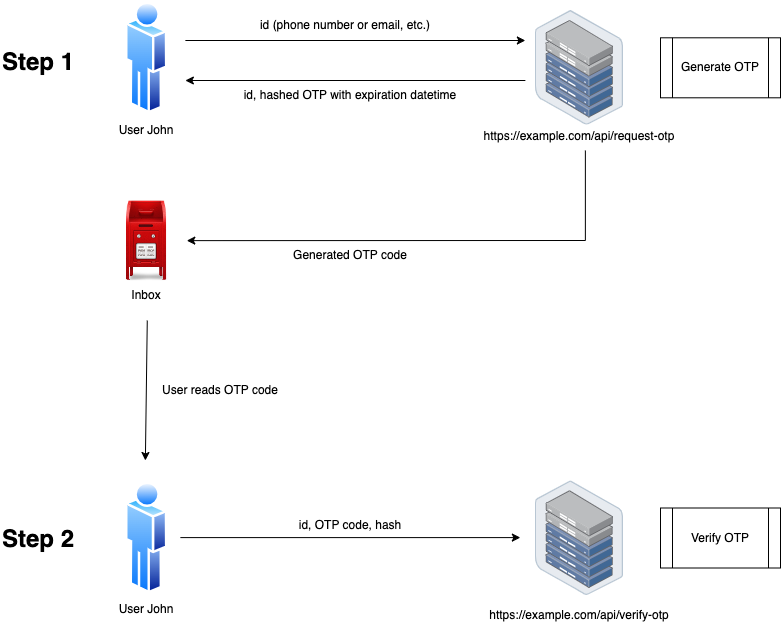

The diagram above was exported from draw.io. Its source (the exported page's mxGraphModel, read from the mxfile embedded in the PNG):
<mxGraphModel dx="1934" dy="1253" grid="1" gridSize="10" guides="1" tooltips="1" connect="1" arrows="1" fold="1" page="1" pageScale="1" pageWidth="850" pageHeight="1100" math="0" shadow="0">
  <root>
    <mxCell id="0" />
    <mxCell id="1" parent="0" />
    <mxCell id="k7KaP2B27B4co6-2L-Zt-1" value="" style="image;points=[];aspect=fixed;html=1;align=center;shadow=0;dashed=0;image=img/lib/allied_telesis/storage/Datacenter_Server_Half_Rack_ToR.svg;" vertex="1" parent="1">
      <mxGeometry x="554.87" y="245" width="88.2" height="114.6" as="geometry" />
    </mxCell>
    <mxCell id="k7KaP2B27B4co6-2L-Zt-2" value="" style="image;aspect=fixed;perimeter=ellipsePerimeter;html=1;align=center;shadow=0;dashed=0;spacingTop=3;image=img/lib/active_directory/user.svg;" vertex="1" parent="1">
      <mxGeometry x="144.87" y="235" width="42.55" height="115" as="geometry" />
    </mxCell>
    <mxCell id="k7KaP2B27B4co6-2L-Zt-4" value="" style="endArrow=classic;html=1;rounded=0;" edge="1" parent="1">
      <mxGeometry width="50" height="50" relative="1" as="geometry">
        <mxPoint x="204.87" y="275" as="sourcePoint" />
        <mxPoint x="544.87" y="275" as="targetPoint" />
      </mxGeometry>
    </mxCell>
    <mxCell id="k7KaP2B27B4co6-2L-Zt-5" value="id (phone number or email, etc.)" style="text;html=1;align=center;verticalAlign=middle;whiteSpace=wrap;rounded=0;" vertex="1" parent="1">
      <mxGeometry x="274.87" y="245" width="180" height="30" as="geometry" />
    </mxCell>
    <mxCell id="k7KaP2B27B4co6-2L-Zt-6" value="" style="endArrow=classic;html=1;rounded=0;" edge="1" parent="1">
      <mxGeometry width="50" height="50" relative="1" as="geometry">
        <mxPoint x="544.87" y="315" as="sourcePoint" />
        <mxPoint x="204.87" y="315" as="targetPoint" />
      </mxGeometry>
    </mxCell>
    <mxCell id="k7KaP2B27B4co6-2L-Zt-7" value="id, hashed OTP with expiration datetime" style="text;html=1;align=center;verticalAlign=middle;whiteSpace=wrap;rounded=0;" vertex="1" parent="1">
      <mxGeometry x="244.87" y="315" width="250" height="30" as="geometry" />
    </mxCell>
    <mxCell id="k7KaP2B27B4co6-2L-Zt-10" value="" style="shape=image;html=1;verticalAlign=top;verticalLabelPosition=bottom;labelBackgroundColor=#ffffff;imageAspect=0;aspect=fixed;image=https://cdn3.iconfinder.com/data/icons/mail-icons/128/postbox.png" vertex="1" parent="1">
      <mxGeometry x="126" y="435" width="80.28" height="80.28" as="geometry" />
    </mxCell>
    <mxCell id="k7KaP2B27B4co6-2L-Zt-11" value="" style="endArrow=classic;html=1;rounded=0;" edge="1" parent="1" target="k7KaP2B27B4co6-2L-Zt-10">
      <mxGeometry width="50" height="50" relative="1" as="geometry">
        <mxPoint x="604.87" y="385" as="sourcePoint" />
        <mxPoint x="204.87" y="475" as="targetPoint" />
        <Array as="points">
          <mxPoint x="604.87" y="475" />
        </Array>
      </mxGeometry>
    </mxCell>
    <mxCell id="k7KaP2B27B4co6-2L-Zt-12" value="Generated OTP code" style="text;html=1;align=center;verticalAlign=middle;whiteSpace=wrap;rounded=0;" vertex="1" parent="1">
      <mxGeometry x="304.87" y="475" width="130" height="30" as="geometry" />
    </mxCell>
    <mxCell id="k7KaP2B27B4co6-2L-Zt-13" value="" style="image;aspect=fixed;perimeter=ellipsePerimeter;html=1;align=center;shadow=0;dashed=0;spacingTop=3;image=img/lib/active_directory/user.svg;" vertex="1" parent="1">
      <mxGeometry x="144.85999999999999" y="715" width="42.55" height="115" as="geometry" />
    </mxCell>
    <mxCell id="k7KaP2B27B4co6-2L-Zt-14" value="" style="endArrow=classic;html=1;rounded=0;exitX=0.5;exitY=1;exitDx=0;exitDy=0;" edge="1" parent="1">
      <mxGeometry width="50" height="50" relative="1" as="geometry">
        <mxPoint x="166.76999999999998" y="555" as="sourcePoint" />
        <mxPoint x="164.87" y="695" as="targetPoint" />
      </mxGeometry>
    </mxCell>
    <mxCell id="k7KaP2B27B4co6-2L-Zt-15" value="" style="endArrow=classic;html=1;rounded=0;" edge="1" parent="1">
      <mxGeometry width="50" height="50" relative="1" as="geometry">
        <mxPoint x="199.86" y="772.1" as="sourcePoint" />
        <mxPoint x="539.86" y="772.1" as="targetPoint" />
      </mxGeometry>
    </mxCell>
    <mxCell id="k7KaP2B27B4co6-2L-Zt-16" value="" style="image;points=[];aspect=fixed;html=1;align=center;shadow=0;dashed=0;image=img/lib/allied_telesis/storage/Datacenter_Server_Half_Rack_ToR.svg;" vertex="1" parent="1">
      <mxGeometry x="554.86" y="715.4" width="88.2" height="114.6" as="geometry" />
    </mxCell>
    <mxCell id="k7KaP2B27B4co6-2L-Zt-17" value="id, OTP code, hash" style="text;html=1;align=center;verticalAlign=middle;whiteSpace=wrap;rounded=0;" vertex="1" parent="1">
      <mxGeometry x="294.86" y="745" width="150" height="30" as="geometry" />
    </mxCell>
    <mxCell id="k7KaP2B27B4co6-2L-Zt-18" value="Inbox" style="text;html=1;align=center;verticalAlign=middle;whiteSpace=wrap;rounded=0;" vertex="1" parent="1">
      <mxGeometry x="136.14000000000001" y="515.28" width="60" height="30" as="geometry" />
    </mxCell>
    <mxCell id="k7KaP2B27B4co6-2L-Zt-19" value="User John" style="text;html=1;align=center;verticalAlign=middle;whiteSpace=wrap;rounded=0;" vertex="1" parent="1">
      <mxGeometry x="136.15" y="349.6" width="60" height="30" as="geometry" />
    </mxCell>
    <mxCell id="k7KaP2B27B4co6-2L-Zt-20" value="User John" style="text;html=1;align=center;verticalAlign=middle;whiteSpace=wrap;rounded=0;" vertex="1" parent="1">
      <mxGeometry x="136.14" y="829" width="60" height="30" as="geometry" />
    </mxCell>
    <mxCell id="k7KaP2B27B4co6-2L-Zt-21" value="https://example.com/api/request-otp" style="text;html=1;align=center;verticalAlign=middle;whiteSpace=wrap;rounded=0;" vertex="1" parent="1">
      <mxGeometry x="473.97" y="356" width="250" height="30" as="geometry" />
    </mxCell>
    <mxCell id="k7KaP2B27B4co6-2L-Zt-22" value="https://example.com/api/verify-otp" style="text;html=1;align=center;verticalAlign=middle;whiteSpace=wrap;rounded=0;" vertex="1" parent="1">
      <mxGeometry x="473.96000000000004" y="835" width="250" height="30" as="geometry" />
    </mxCell>
    <mxCell id="k7KaP2B27B4co6-2L-Zt-23" value="&lt;h1 style=&quot;margin-top: 0px;&quot;&gt;Step 1&lt;/h1&gt;" style="text;html=1;whiteSpace=wrap;overflow=hidden;rounded=0;" vertex="1" parent="1">
      <mxGeometry x="20" y="276" width="85.14" height="40" as="geometry" />
    </mxCell>
    <mxCell id="k7KaP2B27B4co6-2L-Zt-24" value="&lt;h1 style=&quot;margin-top: 0px;&quot;&gt;Step 2&lt;/h1&gt;" style="text;html=1;whiteSpace=wrap;overflow=hidden;rounded=0;" vertex="1" parent="1">
      <mxGeometry x="20" y="752.7" width="85.14" height="40" as="geometry" />
    </mxCell>
    <mxCell id="k7KaP2B27B4co6-2L-Zt-25" value="User reads OTP code" style="text;html=1;align=center;verticalAlign=middle;whiteSpace=wrap;rounded=0;" vertex="1" parent="1">
      <mxGeometry x="170" y="610" width="140" height="30" as="geometry" />
    </mxCell>
    <mxCell id="k7KaP2B27B4co6-2L-Zt-27" value="Generate OTP" style="shape=process;whiteSpace=wrap;html=1;backgroundOutline=1;" vertex="1" parent="1">
      <mxGeometry x="680" y="272.3" width="120" height="60" as="geometry" />
    </mxCell>
    <mxCell id="k7KaP2B27B4co6-2L-Zt-28" value="Verify OTP" style="shape=process;whiteSpace=wrap;html=1;backgroundOutline=1;" vertex="1" parent="1">
      <mxGeometry x="680" y="742.5" width="120" height="60" as="geometry" />
    </mxCell>
  </root>
</mxGraphModel>